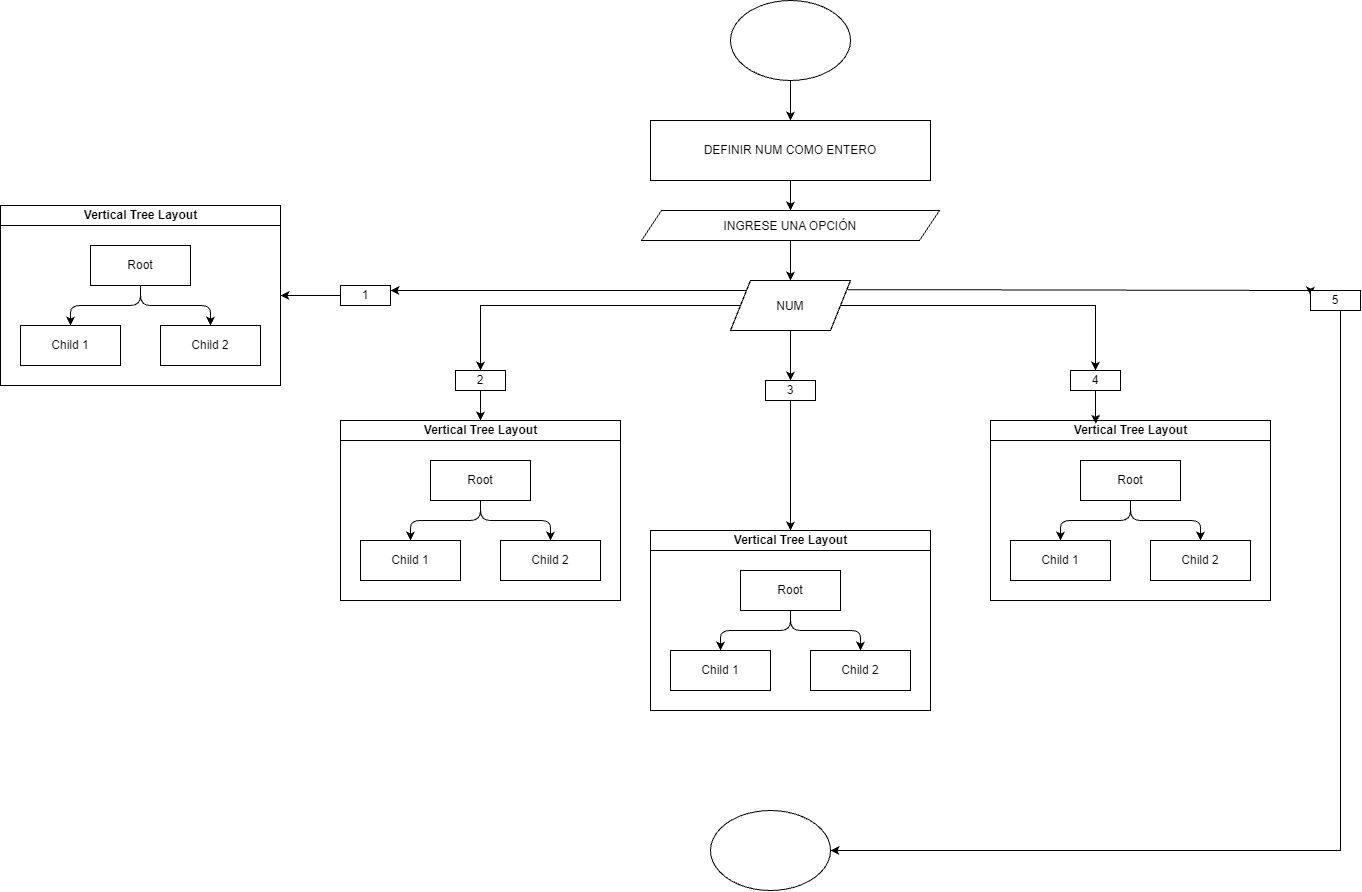

The diagram above was exported from draw.io. Its source (the exported page's mxGraphModel, read from the mxfile embedded in the PNG):
<mxGraphModel dx="2470" dy="1885" grid="1" gridSize="10" guides="1" tooltips="1" connect="1" arrows="1" fold="1" page="1" pageScale="1" pageWidth="827" pageHeight="1169" math="0" shadow="0">
  <root>
    <mxCell id="0" />
    <mxCell id="1" parent="0" />
    <mxCell id="uT5RxA0V4XxhhQRRpJth-2" edge="1" parent="1" source="mqq6StN7I4pwfOsZhhW6-1" style="edgeStyle=orthogonalEdgeStyle;rounded=0;orthogonalLoop=1;jettySize=auto;html=1;" target="uT5RxA0V4XxhhQRRpJth-3">
      <mxGeometry relative="1" as="geometry">
        <mxPoint x="10" y="210" as="targetPoint" />
      </mxGeometry>
    </mxCell>
    <mxCell id="mqq6StN7I4pwfOsZhhW6-1" parent="1" style="ellipse;whiteSpace=wrap;html=1;shapeInside=1;" value="" vertex="1">
      <mxGeometry height="80" width="120" x="-50" y="60" as="geometry" />
    </mxCell>
    <mxCell id="uT5RxA0V4XxhhQRRpJth-4" edge="1" parent="1" source="uT5RxA0V4XxhhQRRpJth-3" style="edgeStyle=orthogonalEdgeStyle;rounded=0;orthogonalLoop=1;jettySize=auto;html=1;" target="uT5RxA0V4XxhhQRRpJth-5">
      <mxGeometry relative="1" as="geometry">
        <mxPoint x="10" y="290" as="targetPoint" />
      </mxGeometry>
    </mxCell>
    <mxCell id="uT5RxA0V4XxhhQRRpJth-3" parent="1" style="rounded=0;whiteSpace=wrap;html=1;" value="DEFINIR NUM COMO ENTERO" vertex="1">
      <mxGeometry height="60" width="280" x="-130" y="180" as="geometry" />
    </mxCell>
    <mxCell id="uT5RxA0V4XxhhQRRpJth-7" edge="1" parent="1" source="uT5RxA0V4XxhhQRRpJth-5" style="edgeStyle=orthogonalEdgeStyle;rounded=0;orthogonalLoop=1;jettySize=auto;html=1;" target="uT5RxA0V4XxhhQRRpJth-8">
      <mxGeometry relative="1" as="geometry">
        <mxPoint x="1" y="350" as="targetPoint" />
      </mxGeometry>
    </mxCell>
    <mxCell id="uT5RxA0V4XxhhQRRpJth-5" parent="1" style="shape=parallelogram;perimeter=parallelogramPerimeter;whiteSpace=wrap;html=1;shapeInside=1;fixedSize=1;" value="INGRESE UNA OPCIÓN" vertex="1">
      <mxGeometry height="30" width="298" x="-139" y="270" as="geometry" />
    </mxCell>
    <mxCell id="uT5RxA0V4XxhhQRRpJth-15" edge="1" parent="1" source="uT5RxA0V4XxhhQRRpJth-8" style="edgeStyle=orthogonalEdgeStyle;rounded=0;orthogonalLoop=1;jettySize=auto;html=1;" target="uT5RxA0V4XxhhQRRpJth-18">
      <mxGeometry relative="1" as="geometry">
        <mxPoint x="9.999999999999886" y="390" as="targetPoint" />
      </mxGeometry>
    </mxCell>
    <mxCell id="uT5RxA0V4XxhhQRRpJth-19" edge="1" parent="1" source="uT5RxA0V4XxhhQRRpJth-8" style="edgeStyle=orthogonalEdgeStyle;rounded=0;orthogonalLoop=1;jettySize=auto;html=1;exitX=0;exitY=0;exitDx=0;exitDy=0;" target="uT5RxA0V4XxhhQRRpJth-20">
      <mxGeometry relative="1" as="geometry">
        <Array as="points">
          <mxPoint x="-32.9" y="350" />
        </Array>
        <mxPoint x="-110" y="354.80952380952374" as="targetPoint" />
      </mxGeometry>
    </mxCell>
    <mxCell id="uT5RxA0V4XxhhQRRpJth-21" edge="1" parent="1" source="uT5RxA0V4XxhhQRRpJth-8" style="edgeStyle=orthogonalEdgeStyle;rounded=0;orthogonalLoop=1;jettySize=auto;html=1;exitX=0;exitY=0.5;exitDx=0;exitDy=0;" target="uT5RxA0V4XxhhQRRpJth-22">
      <mxGeometry relative="1" as="geometry">
        <Array as="points">
          <mxPoint x="-300" y="365" />
        </Array>
        <mxPoint x="-110" y="390" as="targetPoint" />
      </mxGeometry>
    </mxCell>
    <mxCell id="uT5RxA0V4XxhhQRRpJth-27" edge="1" parent="1" source="uT5RxA0V4XxhhQRRpJth-8" style="edgeStyle=orthogonalEdgeStyle;rounded=0;orthogonalLoop=1;jettySize=auto;html=1;entryX=0;entryY=0.25;entryDx=0;entryDy=0;exitX=0.977;exitY=0.184;exitDx=0;exitDy=0;exitPerimeter=0;" target="uT5RxA0V4XxhhQRRpJth-26">
      <mxGeometry relative="1" as="geometry">
        <Array as="points">
          <mxPoint x="135" y="349.2" />
          <mxPoint x="200" y="350" />
        </Array>
        <mxPoint x="90" y="350" as="sourcePoint" />
      </mxGeometry>
    </mxCell>
    <mxCell id="uT5RxA0V4XxhhQRRpJth-8" parent="1" style="shape=parallelogram;perimeter=parallelogramPerimeter;whiteSpace=wrap;html=1;shapeInside=1;fixedSize=1;" value="NUM" vertex="1">
      <mxGeometry height="50" width="120" x="-50" y="340" as="geometry" />
    </mxCell>
    <mxCell id="uT5RxA0V4XxhhQRRpJth-37" edge="1" parent="1" source="uT5RxA0V4XxhhQRRpJth-18" style="edgeStyle=orthogonalEdgeStyle;rounded=0;orthogonalLoop=1;jettySize=auto;html=1;">
      <mxGeometry relative="1" as="geometry">
        <mxPoint x="10" y="590" as="targetPoint" />
      </mxGeometry>
    </mxCell>
    <mxCell id="uT5RxA0V4XxhhQRRpJth-18" parent="1" style="rounded=0;whiteSpace=wrap;html=1;" value="3" vertex="1">
      <mxGeometry height="20" width="50" x="-15" y="440" as="geometry" />
    </mxCell>
    <mxCell id="uT5RxA0V4XxhhQRRpJth-52" edge="1" parent="1" source="uT5RxA0V4XxhhQRRpJth-20" style="edgeStyle=orthogonalEdgeStyle;rounded=0;orthogonalLoop=1;jettySize=auto;html=1;exitX=0;exitY=0.5;exitDx=0;exitDy=0;entryX=1;entryY=0.5;entryDx=0;entryDy=0;" target="uT5RxA0V4XxhhQRRpJth-30">
      <mxGeometry relative="1" as="geometry" />
    </mxCell>
    <mxCell id="uT5RxA0V4XxhhQRRpJth-20" parent="1" style="rounded=0;whiteSpace=wrap;html=1;" value="1" vertex="1">
      <mxGeometry height="20" width="50" x="-440" y="345" as="geometry" />
    </mxCell>
    <mxCell id="uT5RxA0V4XxhhQRRpJth-36" edge="1" parent="1" source="uT5RxA0V4XxhhQRRpJth-22" style="edgeStyle=orthogonalEdgeStyle;rounded=0;orthogonalLoop=1;jettySize=auto;html=1;">
      <mxGeometry relative="1" as="geometry">
        <mxPoint x="-300" y="480" as="targetPoint" />
      </mxGeometry>
    </mxCell>
    <mxCell id="uT5RxA0V4XxhhQRRpJth-22" parent="1" style="rounded=0;whiteSpace=wrap;html=1;" value="2" vertex="1">
      <mxGeometry height="20" width="50" x="-325" y="430" as="geometry" />
    </mxCell>
    <mxCell id="uT5RxA0V4XxhhQRRpJth-23" edge="1" parent="1" source="uT5RxA0V4XxhhQRRpJth-8" style="edgeStyle=orthogonalEdgeStyle;rounded=0;orthogonalLoop=1;jettySize=auto;html=1;exitX=1;exitY=0.5;exitDx=0;exitDy=0;entryX=0.5;entryY=0;entryDx=0;entryDy=0;" target="uT5RxA0V4XxhhQRRpJth-24">
      <mxGeometry relative="1" as="geometry">
        <Array as="points">
          <mxPoint x="315" y="365" />
        </Array>
        <mxPoint x="189" y="390" as="sourcePoint" />
        <mxPoint x="129" y="410" as="targetPoint" />
      </mxGeometry>
    </mxCell>
    <mxCell id="uT5RxA0V4XxhhQRRpJth-24" parent="1" style="rounded=0;whiteSpace=wrap;html=1;" value="4" vertex="1">
      <mxGeometry height="20" width="50" x="290" y="430" as="geometry" />
    </mxCell>
    <mxCell id="uT5RxA0V4XxhhQRRpJth-63" edge="1" parent="1" source="uT5RxA0V4XxhhQRRpJth-26" style="edgeStyle=orthogonalEdgeStyle;rounded=0;orthogonalLoop=1;jettySize=auto;html=1;entryX=1;entryY=0.5;entryDx=0;entryDy=0;" target="uT5RxA0V4XxhhQRRpJth-61">
      <mxGeometry relative="1" as="geometry">
        <Array as="points">
          <mxPoint x="560" y="910" />
        </Array>
      </mxGeometry>
    </mxCell>
    <mxCell id="uT5RxA0V4XxhhQRRpJth-26" parent="1" style="rounded=0;whiteSpace=wrap;html=1;" value="5" vertex="1">
      <mxGeometry height="20" width="50" x="530" y="350" as="geometry" />
    </mxCell>
    <mxCell id="uT5RxA0V4XxhhQRRpJth-30" parent="1" style="swimlane;html=1;startSize=20;horizontal=1;resizable=0;fontSize=12;transparentBounds=1;groupPadding=20;containerType=tree;childLayout=%5B%7B%22layout%22%3A%22elkTree%22%2C%22config%22%3A%7B%22elk.direction%22%3A%22DOWN%22%2C%22elk.spacing.nodeNode%22%3A%2240%22%2C%22elk.spacing.edgeNode%22%3A%2220%22%2C%22elk.padding%22%3A%22%5Btop%3D40%2Cleft%3D20%2Cbottom%3D20%2Cright%3D20%5D%22%2C%22corners%22%3A%22rounded%22%2C%22resizeLayoutRoot%22%3Atrue%2C%22resizeNodes%22%3Afalse%7D%7D%5D;" value="Vertical Tree Layout" vertex="1">
      <mxGeometry x="199.9411764705883" y="380" as="geometry" />
    </mxCell>
    <mxCell id="uT5RxA0V4XxhhQRRpJth-31" parent="uT5RxA0V4XxhhQRRpJth-30" style="whiteSpace=wrap;html=1;" value="Root" vertex="1">
      <mxGeometry height="40" width="100" x="-889.94" y="-75" as="geometry" />
    </mxCell>
    <mxCell id="uT5RxA0V4XxhhQRRpJth-32" parent="uT5RxA0V4XxhhQRRpJth-30" style="whiteSpace=wrap;html=1;" value="Child 1" vertex="1">
      <mxGeometry height="40" width="100" x="-959.94" y="5" as="geometry" />
    </mxCell>
    <mxCell id="uT5RxA0V4XxhhQRRpJth-33" parent="uT5RxA0V4XxhhQRRpJth-30" style="whiteSpace=wrap;html=1;" value="Child 2" vertex="1">
      <mxGeometry height="40" width="100" x="-819.94" y="5" as="geometry" />
    </mxCell>
    <mxCell id="uT5RxA0V4XxhhQRRpJth-34" edge="1" parent="uT5RxA0V4XxhhQRRpJth-30" source="uT5RxA0V4XxhhQRRpJth-31" style="html=1;rounded=1;curved=0;sourcePerimeterSpacing=0;targetPerimeterSpacing=0;startSize=6;endSize=6;exitX=0.5;exitY=1;entryX=0.5;entryY=0;edgeStyle=orthogonalEdgeStyle;" target="uT5RxA0V4XxhhQRRpJth-32" value="">
      <mxGeometry relative="1" as="geometry">
        <Array as="points">
          <mxPoint x="-839.94" y="-15" />
          <mxPoint x="-909.94" y="3.68" />
        </Array>
      </mxGeometry>
    </mxCell>
    <mxCell id="uT5RxA0V4XxhhQRRpJth-35" edge="1" parent="uT5RxA0V4XxhhQRRpJth-30" source="uT5RxA0V4XxhhQRRpJth-31" style="html=1;rounded=1;curved=0;sourcePerimeterSpacing=0;targetPerimeterSpacing=0;startSize=6;endSize=6;exitX=0.5;exitY=1;entryX=0.5;entryY=0;edgeStyle=orthogonalEdgeStyle;" target="uT5RxA0V4XxhhQRRpJth-33" value="">
      <mxGeometry relative="1" as="geometry">
        <Array as="points">
          <mxPoint x="-839.94" y="-15" />
          <mxPoint x="-769.94" y="3.68" />
        </Array>
      </mxGeometry>
    </mxCell>
    <mxCell id="uT5RxA0V4XxhhQRRpJth-40" parent="1" style="swimlane;html=1;startSize=20;horizontal=1;resizable=0;fontSize=12;transparentBounds=1;groupPadding=20;containerType=tree;childLayout=%5B%7B%22layout%22%3A%22elkTree%22%2C%22config%22%3A%7B%22elk.direction%22%3A%22DOWN%22%2C%22elk.spacing.nodeNode%22%3A%2240%22%2C%22elk.spacing.edgeNode%22%3A%2220%22%2C%22elk.padding%22%3A%22%5Btop%3D40%2Cleft%3D20%2Cbottom%3D20%2Cright%3D20%5D%22%2C%22corners%22%3A%22rounded%22%2C%22resizeLayoutRoot%22%3Atrue%2C%22resizeNodes%22%3Afalse%7D%7D%5D;" value="Vertical Tree Layout" vertex="1">
      <mxGeometry x="199.9411764705883" y="380" as="geometry" />
    </mxCell>
    <mxCell id="uT5RxA0V4XxhhQRRpJth-41" parent="uT5RxA0V4XxhhQRRpJth-40" style="whiteSpace=wrap;html=1;" value="Root" vertex="1">
      <mxGeometry height="40" width="100" x="-239.94" y="250" as="geometry" />
    </mxCell>
    <mxCell id="uT5RxA0V4XxhhQRRpJth-42" parent="uT5RxA0V4XxhhQRRpJth-40" style="whiteSpace=wrap;html=1;" value="Child 1" vertex="1">
      <mxGeometry height="40" width="100" x="-309.94" y="330" as="geometry" />
    </mxCell>
    <mxCell id="uT5RxA0V4XxhhQRRpJth-43" parent="uT5RxA0V4XxhhQRRpJth-40" style="whiteSpace=wrap;html=1;" value="Child 2" vertex="1">
      <mxGeometry height="40" width="100" x="-169.94" y="330" as="geometry" />
    </mxCell>
    <mxCell id="uT5RxA0V4XxhhQRRpJth-44" edge="1" parent="uT5RxA0V4XxhhQRRpJth-40" source="uT5RxA0V4XxhhQRRpJth-41" style="html=1;rounded=1;curved=0;sourcePerimeterSpacing=0;targetPerimeterSpacing=0;startSize=6;endSize=6;exitX=0.5;exitY=1;entryX=0.5;entryY=0;edgeStyle=orthogonalEdgeStyle;" target="uT5RxA0V4XxhhQRRpJth-42" value="">
      <mxGeometry relative="1" as="geometry">
        <Array as="points">
          <mxPoint x="-189.94" y="310" />
          <mxPoint x="-259.94" y="328.68" />
        </Array>
      </mxGeometry>
    </mxCell>
    <mxCell id="uT5RxA0V4XxhhQRRpJth-45" edge="1" parent="uT5RxA0V4XxhhQRRpJth-40" source="uT5RxA0V4XxhhQRRpJth-41" style="html=1;rounded=1;curved=0;sourcePerimeterSpacing=0;targetPerimeterSpacing=0;startSize=6;endSize=6;exitX=0.5;exitY=1;entryX=0.5;entryY=0;edgeStyle=orthogonalEdgeStyle;" target="uT5RxA0V4XxhhQRRpJth-43" value="">
      <mxGeometry relative="1" as="geometry">
        <Array as="points">
          <mxPoint x="-189.94" y="310" />
          <mxPoint x="-119.94" y="328.68" />
        </Array>
      </mxGeometry>
    </mxCell>
    <mxCell id="uT5RxA0V4XxhhQRRpJth-46" parent="1" style="swimlane;html=1;startSize=20;horizontal=1;resizable=0;fontSize=12;transparentBounds=1;groupPadding=20;containerType=tree;childLayout=%5B%7B%22layout%22%3A%22elkTree%22%2C%22config%22%3A%7B%22elk.direction%22%3A%22DOWN%22%2C%22elk.spacing.nodeNode%22%3A%2240%22%2C%22elk.spacing.edgeNode%22%3A%2220%22%2C%22elk.padding%22%3A%22%5Btop%3D40%2Cleft%3D20%2Cbottom%3D20%2Cright%3D20%5D%22%2C%22corners%22%3A%22rounded%22%2C%22resizeLayoutRoot%22%3Atrue%2C%22resizeNodes%22%3Afalse%7D%7D%5D;" value="Vertical Tree Layout" vertex="1">
      <mxGeometry x="199.9411764705883" y="380" as="geometry" />
    </mxCell>
    <mxCell id="uT5RxA0V4XxhhQRRpJth-47" parent="uT5RxA0V4XxhhQRRpJth-46" style="whiteSpace=wrap;html=1;" value="Root" vertex="1">
      <mxGeometry height="40" width="100" x="-549.94" y="140" as="geometry" />
    </mxCell>
    <mxCell id="uT5RxA0V4XxhhQRRpJth-48" parent="uT5RxA0V4XxhhQRRpJth-46" style="whiteSpace=wrap;html=1;" value="Child 1" vertex="1">
      <mxGeometry height="40" width="100" x="-619.94" y="220" as="geometry" />
    </mxCell>
    <mxCell id="uT5RxA0V4XxhhQRRpJth-49" parent="uT5RxA0V4XxhhQRRpJth-46" style="whiteSpace=wrap;html=1;" value="Child 2" vertex="1">
      <mxGeometry height="40" width="100" x="-479.94" y="220" as="geometry" />
    </mxCell>
    <mxCell id="uT5RxA0V4XxhhQRRpJth-50" edge="1" parent="uT5RxA0V4XxhhQRRpJth-46" source="uT5RxA0V4XxhhQRRpJth-47" style="html=1;rounded=1;curved=0;sourcePerimeterSpacing=0;targetPerimeterSpacing=0;startSize=6;endSize=6;exitX=0.5;exitY=1;entryX=0.5;entryY=0;edgeStyle=orthogonalEdgeStyle;" target="uT5RxA0V4XxhhQRRpJth-48" value="">
      <mxGeometry relative="1" as="geometry">
        <Array as="points">
          <mxPoint x="-499.94" y="200" />
          <mxPoint x="-569.94" y="218.68" />
        </Array>
      </mxGeometry>
    </mxCell>
    <mxCell id="uT5RxA0V4XxhhQRRpJth-51" edge="1" parent="uT5RxA0V4XxhhQRRpJth-46" source="uT5RxA0V4XxhhQRRpJth-47" style="html=1;rounded=1;curved=0;sourcePerimeterSpacing=0;targetPerimeterSpacing=0;startSize=6;endSize=6;exitX=0.5;exitY=1;entryX=0.5;entryY=0;edgeStyle=orthogonalEdgeStyle;" target="uT5RxA0V4XxhhQRRpJth-49" value="">
      <mxGeometry relative="1" as="geometry">
        <Array as="points">
          <mxPoint x="-499.94" y="200" />
          <mxPoint x="-429.94" y="218.68" />
        </Array>
      </mxGeometry>
    </mxCell>
    <mxCell id="uT5RxA0V4XxhhQRRpJth-54" parent="1" style="swimlane;html=1;startSize=20;horizontal=1;resizable=0;fontSize=12;transparentBounds=1;groupPadding=20;containerType=tree;childLayout=%5B%7B%22layout%22%3A%22elkTree%22%2C%22config%22%3A%7B%22elk.direction%22%3A%22DOWN%22%2C%22elk.spacing.nodeNode%22%3A%2240%22%2C%22elk.spacing.edgeNode%22%3A%2220%22%2C%22elk.padding%22%3A%22%5Btop%3D40%2Cleft%3D20%2Cbottom%3D20%2Cright%3D20%5D%22%2C%22corners%22%3A%22rounded%22%2C%22resizeLayoutRoot%22%3Atrue%2C%22resizeNodes%22%3Afalse%7D%7D%5D;" value="Vertical Tree Layout" vertex="1">
      <mxGeometry x="199.9411764705883" y="380" as="geometry" />
    </mxCell>
    <mxCell id="uT5RxA0V4XxhhQRRpJth-55" parent="uT5RxA0V4XxhhQRRpJth-54" style="whiteSpace=wrap;html=1;" value="Root" vertex="1">
      <mxGeometry height="40" width="100" x="100.06" y="140" as="geometry" />
    </mxCell>
    <mxCell id="uT5RxA0V4XxhhQRRpJth-56" parent="uT5RxA0V4XxhhQRRpJth-54" style="whiteSpace=wrap;html=1;" value="Child 1" vertex="1">
      <mxGeometry height="40" width="100" x="30.06" y="220" as="geometry" />
    </mxCell>
    <mxCell id="uT5RxA0V4XxhhQRRpJth-57" parent="uT5RxA0V4XxhhQRRpJth-54" style="whiteSpace=wrap;html=1;" value="Child 2" vertex="1">
      <mxGeometry height="40" width="100" x="170.06" y="220" as="geometry" />
    </mxCell>
    <mxCell id="uT5RxA0V4XxhhQRRpJth-58" edge="1" parent="uT5RxA0V4XxhhQRRpJth-54" source="uT5RxA0V4XxhhQRRpJth-55" style="html=1;rounded=1;curved=0;sourcePerimeterSpacing=0;targetPerimeterSpacing=0;startSize=6;endSize=6;exitX=0.5;exitY=1;entryX=0.5;entryY=0;edgeStyle=orthogonalEdgeStyle;" target="uT5RxA0V4XxhhQRRpJth-56" value="">
      <mxGeometry relative="1" as="geometry">
        <Array as="points">
          <mxPoint x="150.06" y="200" />
          <mxPoint x="80.06" y="218.68" />
        </Array>
      </mxGeometry>
    </mxCell>
    <mxCell id="uT5RxA0V4XxhhQRRpJth-59" edge="1" parent="uT5RxA0V4XxhhQRRpJth-54" source="uT5RxA0V4XxhhQRRpJth-55" style="html=1;rounded=1;curved=0;sourcePerimeterSpacing=0;targetPerimeterSpacing=0;startSize=6;endSize=6;exitX=0.5;exitY=1;entryX=0.5;entryY=0;edgeStyle=orthogonalEdgeStyle;" target="uT5RxA0V4XxhhQRRpJth-57" value="">
      <mxGeometry relative="1" as="geometry">
        <Array as="points">
          <mxPoint x="150.06" y="200" />
          <mxPoint x="220.06" y="218.68" />
        </Array>
      </mxGeometry>
    </mxCell>
    <mxCell id="uT5RxA0V4XxhhQRRpJth-60" edge="1" parent="1" source="uT5RxA0V4XxhhQRRpJth-24" style="edgeStyle=orthogonalEdgeStyle;rounded=0;orthogonalLoop=1;jettySize=auto;html=1;entryX=0.376;entryY=0.018;entryDx=0;entryDy=0;entryPerimeter=0;" target="uT5RxA0V4XxhhQRRpJth-54">
      <mxGeometry relative="1" as="geometry" />
    </mxCell>
    <mxCell id="uT5RxA0V4XxhhQRRpJth-61" parent="1" style="ellipse;whiteSpace=wrap;html=1;shapeInside=1;" value="" vertex="1">
      <mxGeometry height="80" width="120" x="-70" y="870" as="geometry" />
    </mxCell>
  </root>
</mxGraphModel>